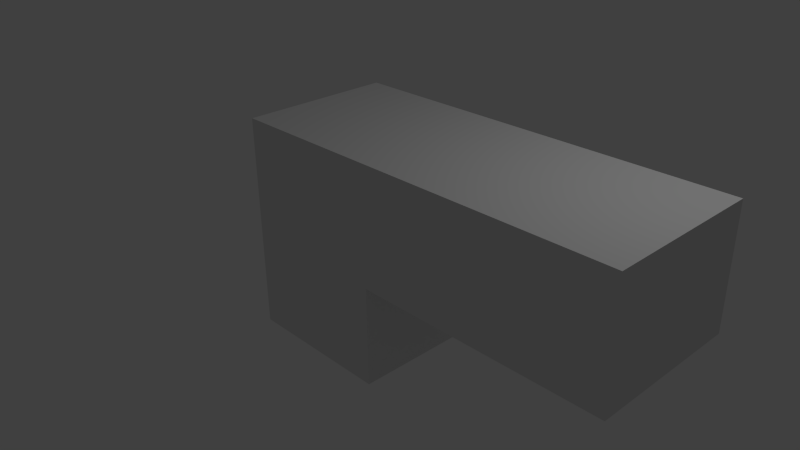# Source: StairsV1_ColliderMesh.blend  (saved by Blender 2.76.0; exported with 4.5.12 LTS)
import bpy
from mathutils import Matrix  # noqa: F401  (used for matrix-valued properties, if any)

bpy.ops.wm.read_factory_settings(use_empty=True)
scene = bpy.context.scene
scene.name = 'Scene'

# ---- collections
col_collection_1 = bpy.data.collections.new('Collection 1'); scene.collection.children.link(col_collection_1)

# ---- materials (node trees are filled in below, after node groups)
mat_material = bpy.data.materials.new('Material')
mat_material.alpha_threshold = 0.0
mat_material.use_transparent_shadow = False
mat_material.roughness = 0.5
mat_material.line_color = (0.0, 0.0, 0.0, 1.0)

# ---- material node trees

# ---- world
world_world = bpy.data.worlds.new('World'); scene.world = world_world
world_world.color = (0.05088, 0.05088, 0.05088)
world_world.use_sun_shadow = False
world_world.sun_shadow_jitter_overblur = 0.0
world_world.cycles.sampling_method = 'MANUAL'
world_world.cycles.sample_map_resolution = 256

# ---- cameras
cam_camera = bpy.data.cameras.new('Camera')
cam_camera.clip_end = 100.0
cam_camera.lens = 35.0
cam_camera.sensor_width = 32.0
cam_camera.sensor_height = 18.0
cam_camera.ortho_scale = 7.314
cam_camera.dof.focus_distance = 0.0
cam_camera.dof.aperture_fstop = 128.0

# ---- lights
light_lamp = bpy.data.lights.new('Lamp', 'POINT')
light_lamp.transmission_factor = 0.0
light_lamp.cutoff_distance = 30.0
light_lamp.energy = 100.0
light_lamp.shadow_buffer_clip_start = 1.001
light_lamp.shadow_soft_size = 0.1
light_lamp.shadow_maximum_resolution = 0.006
light_lamp.use_absolute_resolution = True
light_lamp.cycles.use_multiple_importance_sampling = False

# ---- meshes
me_cube = bpy.data.meshes.new('Cube')
me_cube.from_pydata([(1.0, 1.0, -1.0), (1.0, -1.0, -1.0), (-1.0, -1.0, -1.0), (-1.0, 1.0, -1.0), (1.0, 1.0, 1.84), (1.0, -1.0, 1.84), (-1.0, -1.0, 1.84), (-1.0, 1.0, 1.84), (1.0, 1.0, 0.3145), (1.0, -1.0, 0.3145), (-1.0, -1.0, 0.3145), (-1.0, 1.0, 0.3145), (4.203, 1.0, 0.3145), (4.203, 1.0, 1.84), (4.203, -1.0, 0.3145), (4.203, -1.0, 1.84)], [], [(0, 1, 2, 3), (4, 7, 6, 5), (4, 5, 15, 13), (9, 5, 6, 10), (10, 6, 7, 11), (8, 0, 3, 11), (4, 8, 11, 7), (2, 10, 11, 3), (1, 9, 10, 2), (0, 8, 9, 1), (12, 13, 15, 14), (9, 8, 12, 14), (5, 9, 14, 15), (8, 4, 13, 12)])
me_cube.materials.append(mat_material)
me_cube.use_remesh_preserve_volume = False
me_cube.use_remesh_preserve_attributes = False
me_cube.use_mirror_vertex_groups = False
me_cube.update()

# ---- objects
ob_cube = bpy.data.objects.new('Cube', me_cube)
ob_lamp = bpy.data.objects.new('Lamp', light_lamp)
ob_camera = bpy.data.objects.new('Camera', cam_camera)

# ---- transforms, parenting, visibility, modifiers, constraints
ob_cube.location = (0.0, 0.0, 0.0)
ob_cube.lock_rotations_4d = False
ob_cube.empty_display_type = 'ARROWS'
ob_cube.lineart.crease_threshold = 0.0
ob_lamp.location = (4.076, 1.005, 5.904)
ob_lamp.rotation_euler = (0.6503, 0.05522, 1.866)
ob_lamp.lock_rotations_4d = False
ob_lamp.empty_display_type = 'ARROWS'
ob_lamp.color = (0.0, 0.0, 0.0, 0.0)
ob_lamp.lineart.crease_threshold = 0.0
ob_camera.location = (7.481, -6.508, 5.344)
ob_camera.rotation_euler = (1.109, 0.01082, 0.8149)
ob_camera.lock_rotations_4d = False
ob_camera.empty_display_type = 'ARROWS'
ob_camera.color = (0.0, 0.0, 0.0, 0.0)
ob_camera.display_type = 'WIRE'
ob_camera.lineart.crease_threshold = 0.0

# ---- collection membership
col_collection_1.objects.link(ob_cube)
col_collection_1.objects.link(ob_lamp)
col_collection_1.objects.link(ob_camera)

# ---- scene / render settings (as saved in the file)
scene.camera = ob_camera
scene.frame_start = 1; scene.frame_end = 250; scene.frame_set(1)
scene.render.engine = 'BLENDER_EEVEE_NEXT'
scene.render.resolution_percentage = 50
scene.render.dither_intensity = 0.0
scene.cycles.use_denoising = False
scene.cycles.samples = 10
scene.cycles.sampling_pattern = 'TABULATED_SOBOL'
scene.cycles.light_sampling_threshold = 0.0
scene.cycles.use_adaptive_sampling = False
scene.cycles.use_light_tree = False
scene.cycles.blur_glossy = 0.0
scene.cycles.pixel_filter_type = 'GAUSSIAN'
scene.cycles.sample_clamp_indirect = 0.0
scene.view_settings.view_transform = 'Standard'
bpy.context.view_layer.update()

